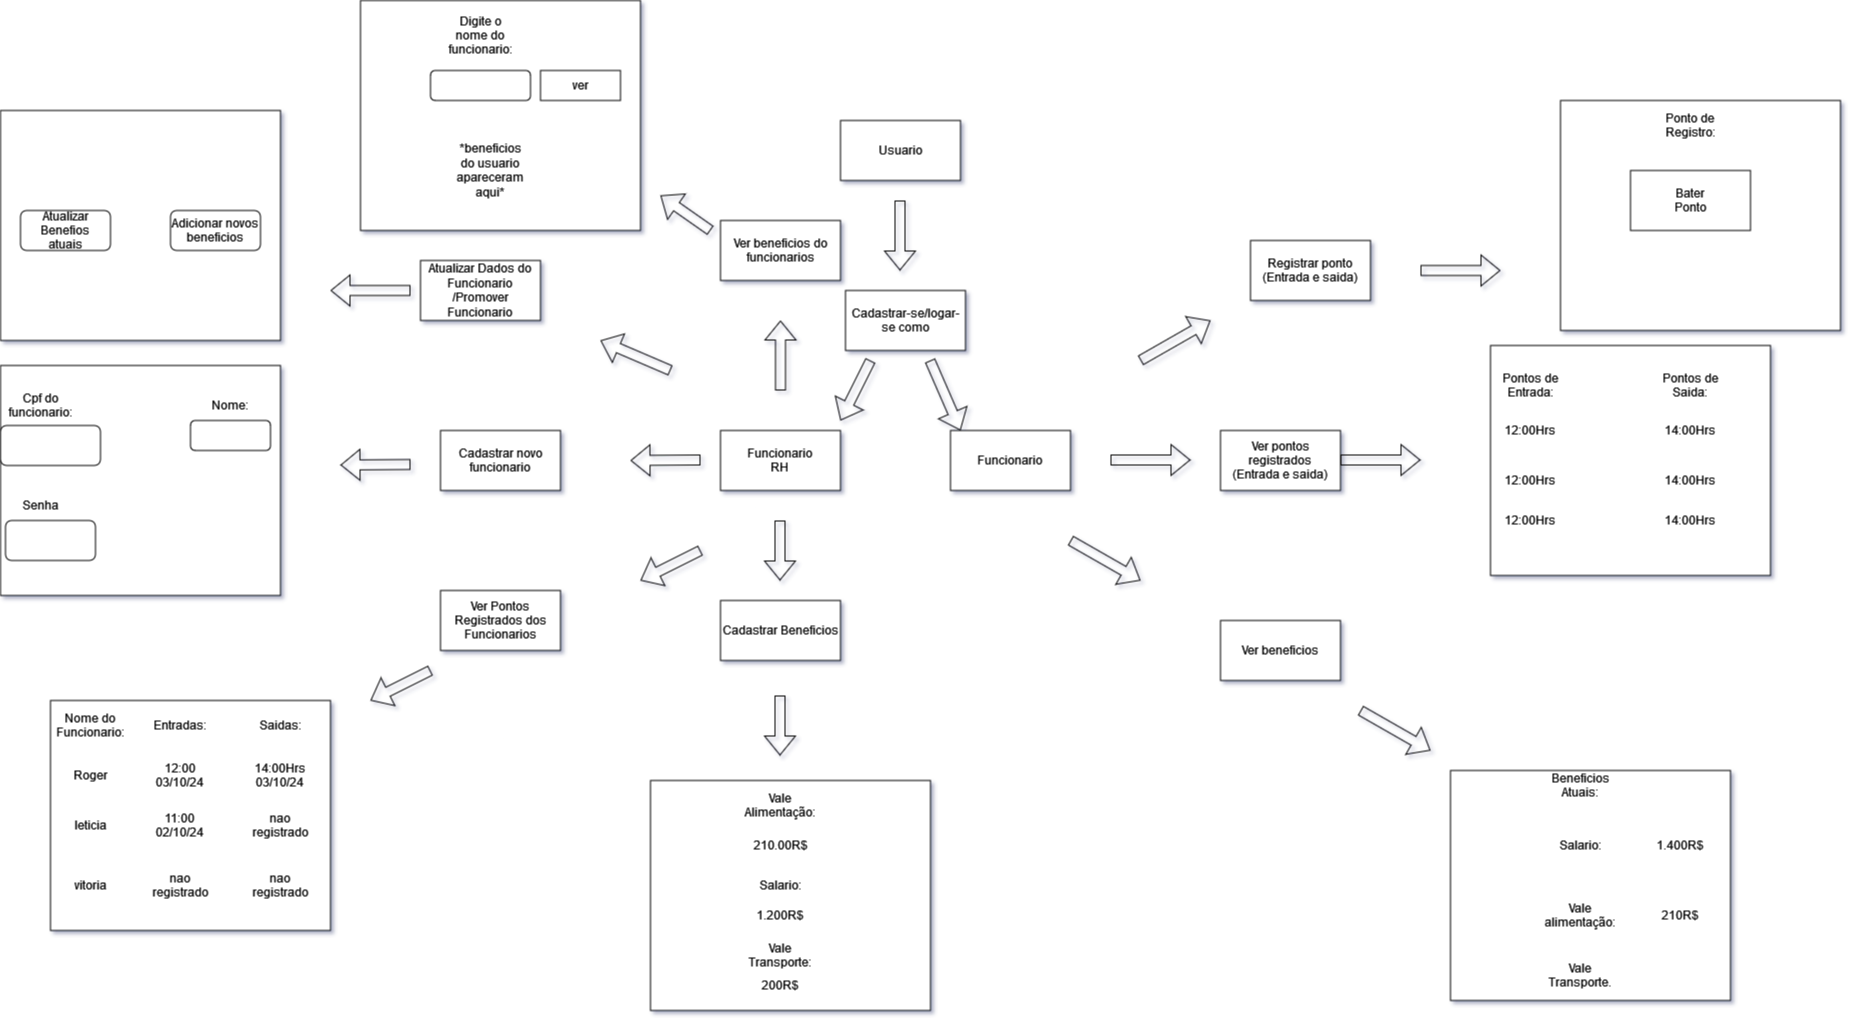

The diagram above was exported from draw.io. Its source (the exported page's mxGraphModel, read from the mxfile embedded in the PNG):
<mxGraphModel dx="794" dy="622" grid="1" gridSize="10" guides="1" tooltips="1" connect="1" arrows="1" fold="1" page="1" pageScale="1" pageWidth="3000" pageHeight="200" math="0" shadow="0">
  <root>
    <mxCell id="0" />
    <mxCell id="1" parent="0" />
    <mxCell id="HaBmO96od23xdnW4Aiyo-15" value="&lt;div&gt;Usuario&lt;/div&gt;" style="rounded=0;whiteSpace=wrap;html=1;" vertex="1" parent="1">
      <mxGeometry x="1180" y="40" width="120" height="60" as="geometry" />
    </mxCell>
    <mxCell id="HaBmO96od23xdnW4Aiyo-16" value="" style="shape=flexArrow;endArrow=classic;html=1;rounded=0;" edge="1" parent="1">
      <mxGeometry width="50" height="50" relative="1" as="geometry">
        <mxPoint x="1239.5" y="120" as="sourcePoint" />
        <mxPoint x="1239.5" y="190" as="targetPoint" />
      </mxGeometry>
    </mxCell>
    <mxCell id="HaBmO96od23xdnW4Aiyo-17" value="Cadastrar-se/logar-se como" style="rounded=0;whiteSpace=wrap;html=1;" vertex="1" parent="1">
      <mxGeometry x="1185" y="210" width="120" height="60" as="geometry" />
    </mxCell>
    <mxCell id="HaBmO96od23xdnW4Aiyo-18" value="&lt;div&gt;Funcionario&lt;/div&gt;&lt;div&gt;RH&lt;br&gt;&lt;/div&gt;" style="rounded=0;whiteSpace=wrap;html=1;" vertex="1" parent="1">
      <mxGeometry x="1060" y="350" width="120" height="60" as="geometry" />
    </mxCell>
    <mxCell id="HaBmO96od23xdnW4Aiyo-19" value="Funcionario" style="rounded=0;whiteSpace=wrap;html=1;" vertex="1" parent="1">
      <mxGeometry x="1290" y="350" width="120" height="60" as="geometry" />
    </mxCell>
    <mxCell id="HaBmO96od23xdnW4Aiyo-20" value="" style="shape=flexArrow;endArrow=classic;html=1;rounded=0;" edge="1" parent="1">
      <mxGeometry width="50" height="50" relative="1" as="geometry">
        <mxPoint x="1210" y="280" as="sourcePoint" />
        <mxPoint x="1180" y="340" as="targetPoint" />
      </mxGeometry>
    </mxCell>
    <mxCell id="HaBmO96od23xdnW4Aiyo-21" value="" style="shape=flexArrow;endArrow=classic;html=1;rounded=0;" edge="1" parent="1">
      <mxGeometry width="50" height="50" relative="1" as="geometry">
        <mxPoint x="1269.5" y="280" as="sourcePoint" />
        <mxPoint x="1300" y="350" as="targetPoint" />
      </mxGeometry>
    </mxCell>
    <mxCell id="HaBmO96od23xdnW4Aiyo-22" value="&lt;div&gt;Ver pontos registrados&lt;/div&gt;&lt;div&gt;(Entrada e saida)&lt;br&gt;&lt;/div&gt;" style="rounded=0;whiteSpace=wrap;html=1;" vertex="1" parent="1">
      <mxGeometry x="1560" y="350" width="120" height="60" as="geometry" />
    </mxCell>
    <mxCell id="HaBmO96od23xdnW4Aiyo-23" value="" style="shape=flexArrow;endArrow=classic;html=1;rounded=0;" edge="1" parent="1">
      <mxGeometry width="50" height="50" relative="1" as="geometry">
        <mxPoint x="1450" y="379.5" as="sourcePoint" />
        <mxPoint x="1530" y="379.5" as="targetPoint" />
      </mxGeometry>
    </mxCell>
    <mxCell id="HaBmO96od23xdnW4Aiyo-24" value="" style="shape=flexArrow;endArrow=classic;html=1;rounded=0;" edge="1" parent="1">
      <mxGeometry width="50" height="50" relative="1" as="geometry">
        <mxPoint x="1480" y="280" as="sourcePoint" />
        <mxPoint x="1550" y="240" as="targetPoint" />
      </mxGeometry>
    </mxCell>
    <mxCell id="HaBmO96od23xdnW4Aiyo-25" value="&lt;div&gt;Registrar ponto&lt;/div&gt;&lt;div&gt;(Entrada e saida)&lt;br&gt;&lt;/div&gt;" style="rounded=0;whiteSpace=wrap;html=1;" vertex="1" parent="1">
      <mxGeometry x="1590" y="160" width="120" height="60" as="geometry" />
    </mxCell>
    <mxCell id="HaBmO96od23xdnW4Aiyo-26" value="Ver beneficios" style="rounded=0;whiteSpace=wrap;html=1;" vertex="1" parent="1">
      <mxGeometry x="1560" y="540" width="120" height="60" as="geometry" />
    </mxCell>
    <mxCell id="HaBmO96od23xdnW4Aiyo-27" value="" style="shape=flexArrow;endArrow=classic;html=1;rounded=0;" edge="1" parent="1">
      <mxGeometry width="50" height="50" relative="1" as="geometry">
        <mxPoint x="1410" y="460" as="sourcePoint" />
        <mxPoint x="1480" y="500" as="targetPoint" />
      </mxGeometry>
    </mxCell>
    <mxCell id="HaBmO96od23xdnW4Aiyo-28" value="" style="shape=flexArrow;endArrow=classic;html=1;rounded=0;" edge="1" parent="1">
      <mxGeometry width="50" height="50" relative="1" as="geometry">
        <mxPoint x="1040" y="379.5" as="sourcePoint" />
        <mxPoint x="970" y="380" as="targetPoint" />
      </mxGeometry>
    </mxCell>
    <mxCell id="HaBmO96od23xdnW4Aiyo-29" value="Cadastrar novo funcionario" style="rounded=0;whiteSpace=wrap;html=1;" vertex="1" parent="1">
      <mxGeometry x="780" y="350" width="120" height="60" as="geometry" />
    </mxCell>
    <mxCell id="HaBmO96od23xdnW4Aiyo-42" value="" style="rounded=0;whiteSpace=wrap;html=1;" vertex="1" parent="1">
      <mxGeometry x="1830" y="265" width="280" height="230" as="geometry" />
    </mxCell>
    <mxCell id="HaBmO96od23xdnW4Aiyo-43" value="Pontos de Entrada:" style="text;html=1;align=center;verticalAlign=middle;whiteSpace=wrap;rounded=0;" vertex="1" parent="1">
      <mxGeometry x="1840" y="290" width="60" height="30" as="geometry" />
    </mxCell>
    <mxCell id="HaBmO96od23xdnW4Aiyo-44" value="Pontos de Saida:" style="text;html=1;align=center;verticalAlign=middle;whiteSpace=wrap;rounded=0;" vertex="1" parent="1">
      <mxGeometry x="2000" y="290" width="60" height="30" as="geometry" />
    </mxCell>
    <mxCell id="HaBmO96od23xdnW4Aiyo-45" value="12:00Hrs" style="text;html=1;align=center;verticalAlign=middle;whiteSpace=wrap;rounded=0;" vertex="1" parent="1">
      <mxGeometry x="1840" y="335" width="60" height="30" as="geometry" />
    </mxCell>
    <mxCell id="HaBmO96od23xdnW4Aiyo-46" value="14:00Hrs" style="text;html=1;align=center;verticalAlign=middle;whiteSpace=wrap;rounded=0;" vertex="1" parent="1">
      <mxGeometry x="2000" y="335" width="60" height="30" as="geometry" />
    </mxCell>
    <mxCell id="HaBmO96od23xdnW4Aiyo-47" value="12:00Hrs" style="text;html=1;align=center;verticalAlign=middle;whiteSpace=wrap;rounded=0;" vertex="1" parent="1">
      <mxGeometry x="1840" y="385" width="60" height="30" as="geometry" />
    </mxCell>
    <mxCell id="HaBmO96od23xdnW4Aiyo-48" value="14:00Hrs" style="text;html=1;align=center;verticalAlign=middle;whiteSpace=wrap;rounded=0;" vertex="1" parent="1">
      <mxGeometry x="2000" y="385" width="60" height="30" as="geometry" />
    </mxCell>
    <mxCell id="HaBmO96od23xdnW4Aiyo-49" value="14:00Hrs" style="text;html=1;align=center;verticalAlign=middle;whiteSpace=wrap;rounded=0;" vertex="1" parent="1">
      <mxGeometry x="2000" y="425" width="60" height="30" as="geometry" />
    </mxCell>
    <mxCell id="HaBmO96od23xdnW4Aiyo-50" value="12:00Hrs" style="text;html=1;align=center;verticalAlign=middle;whiteSpace=wrap;rounded=0;" vertex="1" parent="1">
      <mxGeometry x="1840" y="425" width="60" height="30" as="geometry" />
    </mxCell>
    <mxCell id="HaBmO96od23xdnW4Aiyo-51" value="" style="shape=flexArrow;endArrow=classic;html=1;rounded=0;" edge="1" parent="1">
      <mxGeometry width="50" height="50" relative="1" as="geometry">
        <mxPoint x="1680" y="379.5" as="sourcePoint" />
        <mxPoint x="1760" y="379.5" as="targetPoint" />
      </mxGeometry>
    </mxCell>
    <mxCell id="HaBmO96od23xdnW4Aiyo-52" value="" style="rounded=0;whiteSpace=wrap;html=1;" vertex="1" parent="1">
      <mxGeometry x="1790" y="690" width="280" height="230" as="geometry" />
    </mxCell>
    <mxCell id="HaBmO96od23xdnW4Aiyo-54" value="Beneficios Atuais:" style="text;html=1;align=center;verticalAlign=middle;whiteSpace=wrap;rounded=0;" vertex="1" parent="1">
      <mxGeometry x="1890" y="690" width="60" height="30" as="geometry" />
    </mxCell>
    <mxCell id="HaBmO96od23xdnW4Aiyo-61" value="" style="shape=flexArrow;endArrow=classic;html=1;rounded=0;" edge="1" parent="1">
      <mxGeometry width="50" height="50" relative="1" as="geometry">
        <mxPoint x="1700" y="630" as="sourcePoint" />
        <mxPoint x="1770" y="670" as="targetPoint" />
      </mxGeometry>
    </mxCell>
    <mxCell id="HaBmO96od23xdnW4Aiyo-63" value="Salario:" style="text;html=1;align=center;verticalAlign=middle;whiteSpace=wrap;rounded=0;" vertex="1" parent="1">
      <mxGeometry x="1890" y="750" width="60" height="30" as="geometry" />
    </mxCell>
    <mxCell id="HaBmO96od23xdnW4Aiyo-65" value="Vale alimentação:" style="text;html=1;align=center;verticalAlign=middle;whiteSpace=wrap;rounded=0;" vertex="1" parent="1">
      <mxGeometry x="1890" y="820" width="60" height="30" as="geometry" />
    </mxCell>
    <mxCell id="HaBmO96od23xdnW4Aiyo-66" value="Vale Transporte." style="text;html=1;align=center;verticalAlign=middle;whiteSpace=wrap;rounded=0;" vertex="1" parent="1">
      <mxGeometry x="1890" y="880" width="60" height="30" as="geometry" />
    </mxCell>
    <mxCell id="HaBmO96od23xdnW4Aiyo-67" value="1.400R$" style="text;html=1;align=center;verticalAlign=middle;whiteSpace=wrap;rounded=0;" vertex="1" parent="1">
      <mxGeometry x="1990" y="750" width="60" height="30" as="geometry" />
    </mxCell>
    <mxCell id="HaBmO96od23xdnW4Aiyo-68" value="210R$" style="text;html=1;align=center;verticalAlign=middle;whiteSpace=wrap;rounded=0;" vertex="1" parent="1">
      <mxGeometry x="1990" y="820" width="60" height="30" as="geometry" />
    </mxCell>
    <mxCell id="HaBmO96od23xdnW4Aiyo-69" value="" style="shape=flexArrow;endArrow=classic;html=1;rounded=0;" edge="1" parent="1">
      <mxGeometry width="50" height="50" relative="1" as="geometry">
        <mxPoint x="1760" y="190" as="sourcePoint" />
        <mxPoint x="1840" y="190" as="targetPoint" />
      </mxGeometry>
    </mxCell>
    <mxCell id="HaBmO96od23xdnW4Aiyo-70" value="" style="rounded=0;whiteSpace=wrap;html=1;" vertex="1" parent="1">
      <mxGeometry x="1900" y="20" width="280" height="230" as="geometry" />
    </mxCell>
    <mxCell id="HaBmO96od23xdnW4Aiyo-71" value="Ponto de Registro:" style="text;html=1;align=center;verticalAlign=middle;whiteSpace=wrap;rounded=0;" vertex="1" parent="1">
      <mxGeometry x="2000" y="30" width="60" height="30" as="geometry" />
    </mxCell>
    <mxCell id="HaBmO96od23xdnW4Aiyo-72" value="" style="rounded=0;whiteSpace=wrap;html=1;" vertex="1" parent="1">
      <mxGeometry x="1970" y="90" width="120" height="60" as="geometry" />
    </mxCell>
    <mxCell id="HaBmO96od23xdnW4Aiyo-74" value="Bater Ponto" style="text;html=1;align=center;verticalAlign=middle;whiteSpace=wrap;rounded=0;" vertex="1" parent="1">
      <mxGeometry x="2000" y="105" width="60" height="30" as="geometry" />
    </mxCell>
    <mxCell id="HaBmO96od23xdnW4Aiyo-75" value="" style="shape=flexArrow;endArrow=classic;html=1;rounded=0;" edge="1" parent="1">
      <mxGeometry width="50" height="50" relative="1" as="geometry">
        <mxPoint x="1010" y="290" as="sourcePoint" />
        <mxPoint x="940" y="260" as="targetPoint" />
      </mxGeometry>
    </mxCell>
    <mxCell id="HaBmO96od23xdnW4Aiyo-76" value="&lt;div&gt;Atualizar Dados do&lt;br&gt;&lt;/div&gt;&lt;div&gt;Funcionario&lt;br&gt;&lt;/div&gt;/Promover Funcionario" style="rounded=0;whiteSpace=wrap;html=1;" vertex="1" parent="1">
      <mxGeometry x="760" y="180" width="120" height="60" as="geometry" />
    </mxCell>
    <mxCell id="HaBmO96od23xdnW4Aiyo-77" value="" style="shape=flexArrow;endArrow=classic;html=1;rounded=0;" edge="1" parent="1">
      <mxGeometry width="50" height="50" relative="1" as="geometry">
        <mxPoint x="1040" y="470" as="sourcePoint" />
        <mxPoint x="980" y="500" as="targetPoint" />
      </mxGeometry>
    </mxCell>
    <mxCell id="HaBmO96od23xdnW4Aiyo-78" value="Ver Pontos Registrados dos Funcionarios" style="rounded=0;whiteSpace=wrap;html=1;" vertex="1" parent="1">
      <mxGeometry x="780" y="510" width="120" height="60" as="geometry" />
    </mxCell>
    <mxCell id="HaBmO96od23xdnW4Aiyo-79" value="" style="shape=flexArrow;endArrow=classic;html=1;rounded=0;" edge="1" parent="1">
      <mxGeometry width="50" height="50" relative="1" as="geometry">
        <mxPoint x="1119.5" y="440" as="sourcePoint" />
        <mxPoint x="1119.5" y="500" as="targetPoint" />
      </mxGeometry>
    </mxCell>
    <mxCell id="HaBmO96od23xdnW4Aiyo-81" value="Cadastrar Beneficios " style="rounded=0;whiteSpace=wrap;html=1;" vertex="1" parent="1">
      <mxGeometry x="1060" y="520" width="120" height="60" as="geometry" />
    </mxCell>
    <mxCell id="HaBmO96od23xdnW4Aiyo-82" value="" style="shape=flexArrow;endArrow=classic;html=1;rounded=0;" edge="1" parent="1">
      <mxGeometry width="50" height="50" relative="1" as="geometry">
        <mxPoint x="1120" y="310" as="sourcePoint" />
        <mxPoint x="1120" y="240" as="targetPoint" />
      </mxGeometry>
    </mxCell>
    <mxCell id="HaBmO96od23xdnW4Aiyo-85" value="Ver beneficios do funcionarios" style="rounded=0;whiteSpace=wrap;html=1;" vertex="1" parent="1">
      <mxGeometry x="1060" y="140" width="120" height="60" as="geometry" />
    </mxCell>
    <mxCell id="HaBmO96od23xdnW4Aiyo-86" value="" style="shape=flexArrow;endArrow=classic;html=1;rounded=0;" edge="1" parent="1">
      <mxGeometry width="50" height="50" relative="1" as="geometry">
        <mxPoint x="750" y="384" as="sourcePoint" />
        <mxPoint x="680" y="384.5" as="targetPoint" />
      </mxGeometry>
    </mxCell>
    <mxCell id="HaBmO96od23xdnW4Aiyo-87" value="" style="rounded=0;whiteSpace=wrap;html=1;" vertex="1" parent="1">
      <mxGeometry x="340" y="285" width="280" height="230" as="geometry" />
    </mxCell>
    <mxCell id="HaBmO96od23xdnW4Aiyo-88" value="Cpf do funcionario:" style="text;html=1;align=center;verticalAlign=middle;whiteSpace=wrap;rounded=0;" vertex="1" parent="1">
      <mxGeometry x="350" y="310" width="60" height="30" as="geometry" />
    </mxCell>
    <mxCell id="HaBmO96od23xdnW4Aiyo-90" value="" style="rounded=1;whiteSpace=wrap;html=1;" vertex="1" parent="1">
      <mxGeometry x="340" y="345" width="100" height="40" as="geometry" />
    </mxCell>
    <mxCell id="HaBmO96od23xdnW4Aiyo-91" value="Senha" style="text;html=1;align=center;verticalAlign=middle;whiteSpace=wrap;rounded=0;" vertex="1" parent="1">
      <mxGeometry x="350" y="410" width="60" height="30" as="geometry" />
    </mxCell>
    <mxCell id="HaBmO96od23xdnW4Aiyo-92" value="" style="rounded=1;whiteSpace=wrap;html=1;" vertex="1" parent="1">
      <mxGeometry x="345" y="440" width="90" height="40" as="geometry" />
    </mxCell>
    <mxCell id="HaBmO96od23xdnW4Aiyo-93" value="Nome:" style="text;html=1;align=center;verticalAlign=middle;whiteSpace=wrap;rounded=0;" vertex="1" parent="1">
      <mxGeometry x="540" y="310" width="60" height="30" as="geometry" />
    </mxCell>
    <mxCell id="HaBmO96od23xdnW4Aiyo-94" value="" style="rounded=1;whiteSpace=wrap;html=1;" vertex="1" parent="1">
      <mxGeometry x="530" y="340" width="80" height="30" as="geometry" />
    </mxCell>
    <mxCell id="HaBmO96od23xdnW4Aiyo-95" value="" style="shape=flexArrow;endArrow=classic;html=1;rounded=0;" edge="1" parent="1">
      <mxGeometry width="50" height="50" relative="1" as="geometry">
        <mxPoint x="750" y="210" as="sourcePoint" />
        <mxPoint x="670" y="210" as="targetPoint" />
      </mxGeometry>
    </mxCell>
    <mxCell id="HaBmO96od23xdnW4Aiyo-96" value="" style="rounded=0;whiteSpace=wrap;html=1;" vertex="1" parent="1">
      <mxGeometry x="340" y="30" width="280" height="230" as="geometry" />
    </mxCell>
    <mxCell id="HaBmO96od23xdnW4Aiyo-101" value="" style="rounded=1;whiteSpace=wrap;html=1;" vertex="1" parent="1">
      <mxGeometry x="360" y="130" width="90" height="40" as="geometry" />
    </mxCell>
    <mxCell id="HaBmO96od23xdnW4Aiyo-102" value="Atualizar Benefios atuais" style="text;html=1;align=center;verticalAlign=middle;whiteSpace=wrap;rounded=0;" vertex="1" parent="1">
      <mxGeometry x="375" y="135" width="60" height="30" as="geometry" />
    </mxCell>
    <mxCell id="HaBmO96od23xdnW4Aiyo-105" value="Adicionar novos beneficios" style="rounded=1;whiteSpace=wrap;html=1;" vertex="1" parent="1">
      <mxGeometry x="510" y="130" width="90" height="40" as="geometry" />
    </mxCell>
    <mxCell id="HaBmO96od23xdnW4Aiyo-107" value="" style="shape=flexArrow;endArrow=classic;html=1;rounded=0;" edge="1" parent="1">
      <mxGeometry width="50" height="50" relative="1" as="geometry">
        <mxPoint x="770" y="590" as="sourcePoint" />
        <mxPoint x="710" y="620" as="targetPoint" />
      </mxGeometry>
    </mxCell>
    <mxCell id="HaBmO96od23xdnW4Aiyo-108" value="" style="rounded=0;whiteSpace=wrap;html=1;" vertex="1" parent="1">
      <mxGeometry x="390" y="620" width="280" height="230" as="geometry" />
    </mxCell>
    <mxCell id="HaBmO96od23xdnW4Aiyo-110" value="Nome do Funcionario:" style="text;html=1;align=center;verticalAlign=middle;whiteSpace=wrap;rounded=0;" vertex="1" parent="1">
      <mxGeometry x="400" y="630" width="60" height="30" as="geometry" />
    </mxCell>
    <mxCell id="HaBmO96od23xdnW4Aiyo-111" value="Entradas:" style="text;html=1;align=center;verticalAlign=middle;whiteSpace=wrap;rounded=0;" vertex="1" parent="1">
      <mxGeometry x="490" y="630" width="60" height="30" as="geometry" />
    </mxCell>
    <mxCell id="HaBmO96od23xdnW4Aiyo-112" value="Saidas:" style="text;html=1;align=center;verticalAlign=middle;whiteSpace=wrap;rounded=0;" vertex="1" parent="1">
      <mxGeometry x="590" y="630" width="60" height="30" as="geometry" />
    </mxCell>
    <mxCell id="HaBmO96od23xdnW4Aiyo-113" value="Roger" style="text;html=1;align=center;verticalAlign=middle;whiteSpace=wrap;rounded=0;" vertex="1" parent="1">
      <mxGeometry x="400" y="680" width="60" height="30" as="geometry" />
    </mxCell>
    <mxCell id="HaBmO96od23xdnW4Aiyo-114" value="&lt;div&gt;12:00&lt;/div&gt;&lt;div&gt;03/10/24&lt;br&gt;&lt;/div&gt;" style="text;html=1;align=center;verticalAlign=middle;whiteSpace=wrap;rounded=0;" vertex="1" parent="1">
      <mxGeometry x="490" y="680" width="60" height="30" as="geometry" />
    </mxCell>
    <mxCell id="HaBmO96od23xdnW4Aiyo-115" value="&lt;div&gt;14:00Hrs&lt;/div&gt;&lt;div&gt;03/10/24&lt;br&gt;&lt;/div&gt;" style="text;html=1;align=center;verticalAlign=middle;whiteSpace=wrap;rounded=0;" vertex="1" parent="1">
      <mxGeometry x="590" y="680" width="60" height="30" as="geometry" />
    </mxCell>
    <mxCell id="HaBmO96od23xdnW4Aiyo-116" value="leticia" style="text;html=1;align=center;verticalAlign=middle;whiteSpace=wrap;rounded=0;" vertex="1" parent="1">
      <mxGeometry x="400" y="730" width="60" height="30" as="geometry" />
    </mxCell>
    <mxCell id="HaBmO96od23xdnW4Aiyo-117" value="&lt;div&gt;11:00&lt;/div&gt;&lt;div&gt;02/10/24&lt;br&gt;&lt;/div&gt;" style="text;html=1;align=center;verticalAlign=middle;whiteSpace=wrap;rounded=0;" vertex="1" parent="1">
      <mxGeometry x="490" y="730" width="60" height="30" as="geometry" />
    </mxCell>
    <mxCell id="HaBmO96od23xdnW4Aiyo-118" value="nao registrado" style="text;html=1;align=center;verticalAlign=middle;whiteSpace=wrap;rounded=0;" vertex="1" parent="1">
      <mxGeometry x="590" y="730" width="60" height="30" as="geometry" />
    </mxCell>
    <mxCell id="HaBmO96od23xdnW4Aiyo-119" value="vitoria" style="text;html=1;align=center;verticalAlign=middle;whiteSpace=wrap;rounded=0;" vertex="1" parent="1">
      <mxGeometry x="400" y="790" width="60" height="30" as="geometry" />
    </mxCell>
    <mxCell id="HaBmO96od23xdnW4Aiyo-121" value="nao registrado" style="text;html=1;align=center;verticalAlign=middle;whiteSpace=wrap;rounded=0;" vertex="1" parent="1">
      <mxGeometry x="490" y="790" width="60" height="30" as="geometry" />
    </mxCell>
    <mxCell id="HaBmO96od23xdnW4Aiyo-123" value="nao registrado" style="text;html=1;align=center;verticalAlign=middle;whiteSpace=wrap;rounded=0;" vertex="1" parent="1">
      <mxGeometry x="590" y="790" width="60" height="30" as="geometry" />
    </mxCell>
    <mxCell id="HaBmO96od23xdnW4Aiyo-124" value="" style="shape=flexArrow;endArrow=classic;html=1;rounded=0;" edge="1" parent="1">
      <mxGeometry width="50" height="50" relative="1" as="geometry">
        <mxPoint x="1119.5" y="615" as="sourcePoint" />
        <mxPoint x="1119.5" y="675" as="targetPoint" />
      </mxGeometry>
    </mxCell>
    <mxCell id="HaBmO96od23xdnW4Aiyo-126" value="" style="rounded=0;whiteSpace=wrap;html=1;" vertex="1" parent="1">
      <mxGeometry x="990" y="700" width="280" height="230" as="geometry" />
    </mxCell>
    <mxCell id="HaBmO96od23xdnW4Aiyo-127" value="Vale Alimentação:" style="text;html=1;align=center;verticalAlign=middle;whiteSpace=wrap;rounded=0;" vertex="1" parent="1">
      <mxGeometry x="1090" y="710" width="60" height="30" as="geometry" />
    </mxCell>
    <mxCell id="HaBmO96od23xdnW4Aiyo-128" value="Salario:" style="text;html=1;align=center;verticalAlign=middle;whiteSpace=wrap;rounded=0;" vertex="1" parent="1">
      <mxGeometry x="1090" y="790" width="60" height="30" as="geometry" />
    </mxCell>
    <mxCell id="HaBmO96od23xdnW4Aiyo-130" value="Vale Transporte:" style="text;html=1;align=center;verticalAlign=middle;whiteSpace=wrap;rounded=0;" vertex="1" parent="1">
      <mxGeometry x="1090" y="860" width="60" height="30" as="geometry" />
    </mxCell>
    <mxCell id="HaBmO96od23xdnW4Aiyo-131" value="210.00R$" style="text;html=1;align=center;verticalAlign=middle;whiteSpace=wrap;rounded=0;" vertex="1" parent="1">
      <mxGeometry x="1090" y="750" width="60" height="30" as="geometry" />
    </mxCell>
    <mxCell id="HaBmO96od23xdnW4Aiyo-132" value="1.200R$" style="text;html=1;align=center;verticalAlign=middle;whiteSpace=wrap;rounded=0;" vertex="1" parent="1">
      <mxGeometry x="1090" y="820" width="60" height="30" as="geometry" />
    </mxCell>
    <mxCell id="HaBmO96od23xdnW4Aiyo-133" value="200R$" style="text;html=1;align=center;verticalAlign=middle;whiteSpace=wrap;rounded=0;" vertex="1" parent="1">
      <mxGeometry x="1090" y="890" width="60" height="30" as="geometry" />
    </mxCell>
    <mxCell id="HaBmO96od23xdnW4Aiyo-134" value="" style="rounded=0;whiteSpace=wrap;html=1;" vertex="1" parent="1">
      <mxGeometry x="700" y="-80" width="280" height="230" as="geometry" />
    </mxCell>
    <mxCell id="HaBmO96od23xdnW4Aiyo-135" value="" style="shape=flexArrow;endArrow=classic;html=1;rounded=0;" edge="1" parent="1">
      <mxGeometry width="50" height="50" relative="1" as="geometry">
        <mxPoint x="1050" y="150" as="sourcePoint" />
        <mxPoint x="1000" y="115" as="targetPoint" />
      </mxGeometry>
    </mxCell>
    <mxCell id="HaBmO96od23xdnW4Aiyo-139" value="Digite o nome do funcionario:" style="text;html=1;align=center;verticalAlign=middle;whiteSpace=wrap;rounded=0;" vertex="1" parent="1">
      <mxGeometry x="790" y="-60" width="60" height="30" as="geometry" />
    </mxCell>
    <mxCell id="HaBmO96od23xdnW4Aiyo-140" value="" style="rounded=1;whiteSpace=wrap;html=1;" vertex="1" parent="1">
      <mxGeometry x="770" y="-10" width="100" height="30" as="geometry" />
    </mxCell>
    <mxCell id="HaBmO96od23xdnW4Aiyo-141" value="ver" style="rounded=0;whiteSpace=wrap;html=1;" vertex="1" parent="1">
      <mxGeometry x="880" y="-10" width="80" height="30" as="geometry" />
    </mxCell>
    <mxCell id="HaBmO96od23xdnW4Aiyo-142" value="*beneficios do usuario apareceram aqui*" style="text;html=1;align=center;verticalAlign=middle;whiteSpace=wrap;rounded=0;" vertex="1" parent="1">
      <mxGeometry x="800" y="75" width="60" height="30" as="geometry" />
    </mxCell>
  </root>
</mxGraphModel>